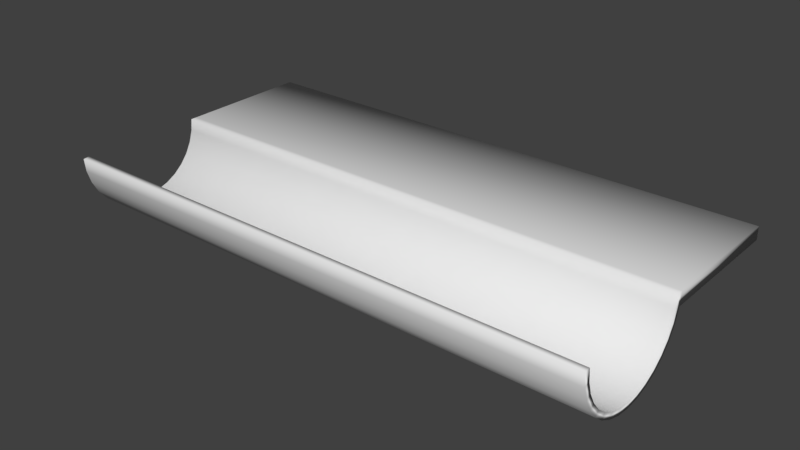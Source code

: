 # Source: BowlingGutter.blend  (saved by Blender 2.79.0; exported with 4.5.12 LTS)
import bpy
from mathutils import Matrix  # noqa: F401  (used for matrix-valued properties, if any)

bpy.ops.wm.read_factory_settings(use_empty=True)
scene = bpy.context.scene
scene.name = 'Scene'

# ---- collections
col_collection_1 = bpy.data.collections.new('Collection 1'); scene.collection.children.link(col_collection_1)

# ---- world
world_world = bpy.data.worlds.new('World'); scene.world = world_world
world_world.color = (0.05088, 0.05088, 0.05088)
world_world.use_sun_shadow = False
world_world.sun_shadow_jitter_overblur = 0.0
world_world.cycles.sampling_method = 'MANUAL'

# ---- meshes
me_cylinder = bpy.data.meshes.new('Cylinder')
me_cylinder.from_pydata([(0.009799, 1.1, -1.0), (0.009799, 1.1, 1.0), (0.2146, 1.079, -1.0), (0.2146, 1.079, 1.0), (0.421, 1.016, -1.0), (0.421, 1.016, 1.0), (0.6111, 0.9146, -1.0), (0.6111, 0.9146, 1.0), (0.7778, 0.7778, -1.0), (0.7778, 0.7778, 1.0), (0.9146, 0.6111, -1.0), (0.9146, 0.6111, 1.0), (1.016, 0.421, -1.0), (1.016, 0.421, 1.0), (1.079, 0.2146, -1.0), (1.079, 0.2146, 1.0), (1.1, 7.55e-08, -1.0), (1.1, 7.55e-08, 1.0), (1.079, -0.2146, -1.0), (1.079, -0.2146, 1.0), (1.016, -0.421, -1.0), (1.016, -0.421, 1.0), (0.9146, -0.6111, -1.0), (0.9146, -0.6111, 1.0), (0.7778, -0.7778, -1.0), (0.7778, -0.7778, 1.0), (0.6111, -0.9146, -1.0), (0.6111, -0.9146, 1.0), (0.421, -1.016, -1.0), (0.421, -1.016, 1.0), (0.2146, -1.079, -1.0), (0.2146, -1.079, 1.0), (0.009799, -1.1, -1.0), (0.009799, -1.1, 1.0), (0.01055, 1.0, -1.0), (0.01055, 1.0, 1.0), (0.1951, 0.9808, -1.0), (0.1951, 0.9808, 1.0), (0.3827, 0.9239, -1.0), (0.3827, 0.9239, 1.0), (0.5556, 0.8315, -1.0), (0.5556, 0.8315, 1.0), (0.7071, 0.7071, -1.0), (0.7071, 0.7071, 1.0), (0.8315, 0.5556, -1.0), (0.8315, 0.5556, 1.0), (0.9239, 0.3827, -1.0), (0.9239, 0.3827, 1.0), (0.9808, 0.1951, -1.0), (0.9808, 0.1951, 1.0), (1.0, 7.55e-08, -1.0), (1.0, 7.55e-08, 1.0), (0.9808, -0.1951, -1.0), (0.9808, -0.1951, 1.0), (0.9239, -0.3827, -1.0), (0.9239, -0.3827, 1.0), (0.8315, -0.5556, -1.0), (0.8315, -0.5556, 1.0), (0.7071, -0.7071, -1.0), (0.7071, -0.7071, 1.0), (0.5556, -0.8315, -1.0), (0.5556, -0.8315, 1.0), (0.3827, -0.9239, -1.0), (0.3827, -0.9239, 1.0), (0.1951, -0.9808, -1.0), (0.1951, -0.9808, 1.0), (-3.258e-07, -1.0, -1.0), (-3.258e-07, -1.0, 1.0), (0.001145, 3.262, -1.0), (0.2059, 3.262, -1.0), (0.2059, 3.262, 1.0), (0.001145, 3.262, 1.0)], [], [(0, 1, 71, 68), (2, 3, 5, 4), (4, 5, 7, 6), (6, 7, 9, 8), (8, 9, 11, 10), (10, 11, 13, 12), (12, 13, 15, 14), (14, 15, 17, 16), (16, 17, 19, 18), (18, 19, 21, 20), (20, 21, 23, 22), (22, 23, 25, 24), (24, 25, 27, 26), (26, 27, 29, 28), (28, 29, 31, 30), (30, 31, 33, 32), (34, 36, 37, 35), (36, 38, 39, 37), (38, 40, 41, 39), (40, 42, 43, 41), (42, 44, 45, 43), (44, 46, 47, 45), (46, 48, 49, 47), (48, 50, 51, 49), (50, 52, 53, 51), (52, 54, 55, 53), (54, 56, 57, 55), (56, 58, 59, 57), (58, 60, 61, 59), (60, 62, 63, 61), (62, 64, 65, 63), (64, 66, 67, 65), (0, 2, 36, 34), (3, 1, 35, 37), (1, 0, 34, 35), (2, 4, 38, 36), (5, 3, 37, 39), (4, 6, 40, 38), (7, 5, 39, 41), (6, 8, 42, 40), (9, 7, 41, 43), (8, 10, 44, 42), (11, 9, 43, 45), (10, 12, 46, 44), (13, 11, 45, 47), (12, 14, 48, 46), (15, 13, 47, 49), (14, 16, 50, 48), (17, 15, 49, 51), (16, 18, 52, 50), (19, 17, 51, 53), (18, 20, 54, 52), (21, 19, 53, 55), (20, 22, 56, 54), (23, 21, 55, 57), (22, 24, 58, 56), (25, 23, 57, 59), (24, 26, 60, 58), (27, 25, 59, 61), (26, 28, 62, 60), (29, 27, 61, 63), (28, 30, 64, 62), (31, 29, 63, 65), (30, 32, 66, 64), (33, 31, 65, 67), (32, 33, 67, 66), (68, 71, 70, 69), (2, 0, 68, 69), (3, 2, 69, 70), (1, 3, 70, 71)])
me_cylinder.polygons.foreach_set('use_smooth', [True] * 70)
me_cylinder.use_remesh_preserve_volume = False
me_cylinder.use_remesh_preserve_attributes = False
me_cylinder.use_mirror_vertex_groups = False
me_cylinder.update()

# ---- objects
ob_cylinder = bpy.data.objects.new('Cylinder', me_cylinder)

# ---- transforms, parenting, visibility, modifiers, constraints
ob_cylinder.location = (0.0, 0.0, 0.0)
ob_cylinder.rotation_euler = (-0.0, 1.571, 0.0)
ob_cylinder.scale = (0.115, 0.115, 0.5)
ob_cylinder.lineart.crease_threshold = 0.0

# ---- collection membership
col_collection_1.objects.link(ob_cylinder)

# ---- scene / render settings (as saved in the file)
scene.frame_start = 1; scene.frame_end = 250; scene.frame_set(1)
scene.render.engine = 'BLENDER_EEVEE_NEXT'
scene.render.resolution_percentage = 50
scene.render.dither_intensity = 0.0
scene.cycles.use_denoising = False
scene.cycles.samples = 128
scene.cycles.sampling_pattern = 'TABULATED_SOBOL'
scene.cycles.use_adaptive_sampling = False
scene.cycles.use_light_tree = False
scene.cycles.blur_glossy = 0.0
scene.cycles.sample_clamp_indirect = 0.0
scene.view_settings.view_transform = 'Standard'
bpy.context.view_layer.update()

# ---- added for rendering (the .blend has no active camera and no usable light): camera, sun
cam_auto = bpy.data.cameras.new('AutoCamera')
cam_auto.lens = 50.0
cam_auto.sensor_width = 36.0
cam_auto.clip_end = 1000.0
ob_auto_camera = bpy.data.objects.new('AutoCamera', cam_auto)
scene.collection.objects.link(ob_auto_camera)
ob_auto_camera.location = (1.0417, -1.12567, 0.770112)
ob_auto_camera.rotation_euler = (1.09748, -7.21219e-08, 0.694738)
scene.camera = ob_auto_camera
light_auto_sun = bpy.data.lights.new('AutoSun', 'SUN')
light_auto_sun.energy = 3.0
light_auto_sun.angle = 0.0523599
ob_auto_sun = bpy.data.objects.new('AutoSun', light_auto_sun)
scene.collection.objects.link(ob_auto_sun)
ob_auto_sun.rotation_euler = (0.872665, 0.174533, 0.523599)
bpy.context.view_layer.update()
